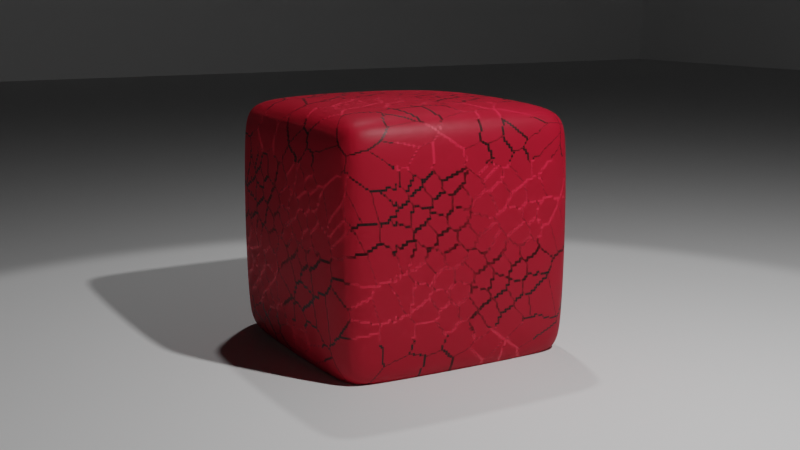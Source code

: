# Source: fur-explosion.blend  (saved by Blender 3.4.6; exported with 4.5.12 LTS)
import bpy
from mathutils import Matrix  # noqa: F401  (used for matrix-valued properties, if any)

bpy.ops.wm.read_factory_settings(use_empty=True)
scene = bpy.context.scene
scene.name = 'Scene'

# ---- collections
col_collection = bpy.data.collections.new('Collection'); scene.collection.children.link(col_collection)

# ---- materials (node trees are filled in below, after node groups)
mat_material = bpy.data.materials.new('Material')
mat_material.alpha_threshold = 0.0
mat_material.use_transparent_shadow = False
mat_material.roughness = 0.5
mat_material.line_color = (0.0, 0.0, 0.0, 1.0)
mat_material_001 = bpy.data.materials.new('Material.001')
mat_material_001.alpha_threshold = 0.0
mat_material_001.use_transparent_shadow = False
mat_material_001.roughness = 0.5
mat_material_001.line_color = (0.0, 0.0, 0.0, 1.0)

# ---- material node trees
mat_material.use_nodes = True; mat_material.node_tree.nodes.clear()
_N = mat_material.node_tree.nodes; _L = mat_material.node_tree.links
n0 = _N.new('ShaderNodeOutputMaterial'); n0.name = 'Material Output'; n0.location = (300, 300)
n1 = _N.new('ShaderNodeBsdfPrincipled'); n1.name = 'Principled BSDF'; n1.location = (10, 300)
n1.distribution = 'GGX'
n1.subsurface_method = 'RANDOM_WALK_SKIN'
n1.inputs[0].default_value = (0.0, 0.0, 0.0, 1.0)
n1.inputs[3].default_value = 1.45
n1.inputs[27].default_value = (0.0, 0.0, 0.0, 1.0)
n1.inputs[28].default_value = 1.0
_L.new(n1.outputs[0], n0.inputs[0])
n0.is_active_output = True
mat_material_001.use_nodes = True; mat_material_001.node_tree.nodes.clear()
_N = mat_material_001.node_tree.nodes; _L = mat_material_001.node_tree.links
n0 = _N.new('ShaderNodeOutputMaterial'); n0.name = 'Material Output'; n0.location = (300, 300)
n1 = _N.new('ShaderNodeBsdfPrincipled'); n1.name = 'Principled BSDF'; n1.location = (10, 300)
n1.distribution = 'GGX'
n1.subsurface_method = 'RANDOM_WALK_SKIN'
n1.inputs[0].default_value = (0.8, 0.01061, 0.04369, 1.0)
n1.inputs[3].default_value = 1.45
n1.inputs[27].default_value = (0.0, 0.0, 0.0, 1.0)
n1.inputs[28].default_value = 1.0
_L.new(n1.outputs[0], n0.inputs[0])
n0.is_active_output = True

# ---- world
world_world = bpy.data.worlds.new('World'); scene.world = world_world
world_world.use_nodes = True; world_world.node_tree.nodes.clear()
_N = world_world.node_tree.nodes; _L = world_world.node_tree.links
n0 = _N.new('ShaderNodeOutputWorld'); n0.name = 'World Output'; n0.location = (300, 300)
n1 = _N.new('ShaderNodeBackground'); n1.name = 'Background'; n1.location = (10, 300)
n1.inputs[0].default_value = (0.0, 0.0, 0.0, 1.0)
n1.inputs[1].default_value = 0.0
_L.new(n1.outputs[0], n0.inputs[0])
n0.is_active_output = True
world_world.color = (0.05088, 0.05088, 0.05088)
world_world.use_sun_shadow = False
world_world.sun_shadow_jitter_overblur = 0.0

# ---- cameras
cam_camera = bpy.data.cameras.new('Camera')
cam_camera.clip_end = 100.0
cam_camera.ortho_scale = 7.314

# ---- lights
light_light = bpy.data.lights.new('Light', 'POINT')
light_light.transmission_factor = 0.0
light_light.energy = 1000.0
light_light.shadow_soft_size = 0.1
light_light.shadow_maximum_resolution = 0.006
light_light.use_absolute_resolution = True
light_spot = bpy.data.lights.new('Spot', 'SPOT')
light_spot.transmission_factor = 0.0
light_spot.energy = 1000.0
light_spot.shadow_soft_size = 0.25
light_spot.shadow_maximum_resolution = 0.006
light_spot.use_absolute_resolution = True

# ---- meshes
me_cube = bpy.data.meshes.new('Cube')
me_cube.from_pydata([(0.858, 1.024, 0.858), (0.858, 0.858, 1.024), (1.024, 0.858, 0.858), (0.858, 0.858, -1.024), (0.858, 1.024, -0.858), (1.024, 0.858, -0.858), (1.024, -0.858, 0.858), (0.858, -0.858, 1.024), (0.858, -1.024, 0.858), (1.024, -0.858, -0.858), (0.858, -1.024, -0.858), (0.858, -0.858, -1.024), (-0.858, 1.024, 0.858), (-1.024, 0.858, 0.858), (-0.858, 0.858, 1.024), (-1.024, 0.858, -0.858), (-0.858, 1.024, -0.858), (-0.858, 0.858, -1.024), (-1.024, -0.858, 0.858), (-0.858, -1.024, 0.858), (-0.858, -0.858, 1.024), (-0.858, -0.858, -1.024), (-0.858, -1.024, -0.858), (-1.024, -0.858, -0.858)], [], [(17, 3, 11, 21), (23, 18, 13, 15), (10, 8, 19, 22), (1, 14, 20, 7), (5, 2, 6, 9), (0, 1, 2), (3, 4, 5), (6, 7, 8), (9, 10, 11), (12, 13, 14), (15, 16, 17), (18, 19, 20), (21, 22, 23), (17, 21, 23, 15), (3, 17, 16, 4), (2, 5, 4, 0), (22, 19, 18, 23), (8, 10, 9, 6), (12, 16, 15, 13), (7, 20, 19, 8), (1, 7, 6, 2), (21, 11, 10, 22), (20, 14, 13, 18), (14, 1, 0, 12), (11, 3, 5, 9), (16, 12, 0, 4)])
me_cube.polygons.foreach_set('use_smooth', [True] * 26)
_uv = me_cube.uv_layers.new(name='UVMap')
_uv.uv.foreach_set('vector', [0.1453, 0.5203, 0.3547, 0.5203, 0.3547, 0.7297, 0.1453, 0.7297, 0.3953, 0.02031, 0.6047, 0.02031, 0.6047, 0.2297, 0.3953, 0.2297, 0.3953, 0.7703, 0.6047, 0.7703, 0.6047, 0.9797, 0.3953, 0.9797, 0.6453, 0.5203, 0.8547, 0.5203, 0.8547, 0.7297, 0.6453, 0.7297, 0.3953, 0.5203, 0.6047, 0.5203, 0.6047, 0.7297, 0.3953, 0.7297, 0.6047, 0.4797, 0.625, 0.4797, 0.6047, 0.5, 0.3547, 0.5203, 0.3547, 0.5, 0.375, 0.5203, 0.6047, 0.75, 0.625, 0.7703, 0.6047, 0.7703, 0.375, 0.7297, 0.3547, 0.75, 0.3547, 0.7297, 0.6047, 0.25, 0.6047, 0.2297, 0.625, 0.2297, 0.125, 0.5203, 0.1453, 0.5, 0.1453, 0.5203, 0.6047, 0.02031, 0.6047, 0.0, 0.625, 0.02031, 0.1453, 0.7297, 0.1453, 0.75, 0.125, 0.7297, 0.1453, 0.5203, 0.1453, 0.7297, 0.125, 0.7297, 0.125, 0.5203, 0.3547, 0.5203, 0.1453, 0.5203, 0.1453, 0.5, 0.3547, 0.5, 0.6047, 0.5203, 0.3953, 0.5203, 0.3953, 0.4797, 0.6047, 0.4797, 0.3953, 0.0, 0.6047, 0.0, 0.6047, 0.02031, 0.3953, 0.02031, 0.6047, 0.7703, 0.3953, 0.7703, 0.3953, 0.7297, 0.6047, 0.7297, 0.6047, 0.2703, 0.3953, 0.2703, 0.3953, 0.2297, 0.6047, 0.2297, 0.625, 0.7703, 0.625, 0.9797, 0.6047, 0.9797, 0.6047, 0.7703, 0.6453, 0.5203, 0.6453, 0.7297, 0.6047, 0.7297, 0.6047, 0.5203, 0.1453, 0.7297, 0.3547, 0.7297, 0.3547, 0.75, 0.1453, 0.75, 0.625, 0.02031, 0.625, 0.2297, 0.6047, 0.2297, 0.6047, 0.02031, 0.625, 0.2703, 0.625, 0.4797, 0.6047, 0.4797, 0.6047, 0.2703, 0.3547, 0.7297, 0.3547, 0.5203, 0.3953, 0.5203, 0.3953, 0.7297, 0.3953, 0.2703, 0.6047, 0.2703, 0.6047, 0.4797, 0.3953, 0.4797])
me_cube.materials.append(mat_material)
me_cube.use_mirror_vertex_groups = False
me_cube.update()
me_cube_001 = bpy.data.meshes.new('Cube.001')
me_cube_001.from_pydata([(-1.0, -1.0, -1.0), (-1.0, -1.0, 1.0), (-1.0, 1.0, -1.0), (-1.0, 1.0, 1.0), (1.0, -1.0, -1.0), (1.0, -1.0, 1.0), (1.0, 1.0, -1.0), (1.0, 1.0, 1.0), (-1.0, 1.0, -1.0), (-1.0, -1.0, -1.0), (-1.0, -1.0, 1.0), (-1.0, 1.0, 1.0), (1.0, 1.0, -1.0), (1.0, 1.0, 1.0), (1.0, -1.0, -1.0), (1.0, -1.0, 1.0), (-1.0, 1.0, -1.0), (-1.0, -1.0, -1.0), (-1.0, -1.0, 1.0), (-1.0, 1.0, 1.0), (1.0, 1.0, -1.0), (1.0, 1.0, 1.0), (1.0, -1.0, -1.0), (1.0, -1.0, 1.0), (3.747, 1.0, 1.0), (3.747, 1.0, -1.0), (3.747, -1.0, -1.0), (3.747, -1.0, 1.0), (-3.772, 1.0, -1.0), (-3.772, -1.0, -1.0), (-3.772, -1.0, 1.0), (-3.772, 1.0, 1.0), (-1.0, 3.66, 1.0), (-1.0, 3.66, -1.0), (1.0, 3.66, -1.0), (1.0, 3.66, 1.0), (3.747, 3.66, 1.0), (3.747, 3.66, -1.0), (-3.772, 3.66, 1.0), (-3.772, 3.66, -1.0), (-1.0, -3.643, -1.0), (-1.0, -3.643, 1.0), (1.0, -3.643, 1.0), (1.0, -3.643, -1.0), (3.747, -3.643, 1.0), (3.747, -3.643, -1.0), (-3.772, -3.643, -1.0), (-3.772, -3.643, 1.0)], [], [(4, 6, 12, 14), (2, 0, 9, 8), (5, 1, 10, 15), (1, 3, 11, 10), (2, 6, 4, 0), (10, 11, 19, 18), (12, 8, 16, 20), (13, 15, 23, 21), (9, 14, 22, 17), (3, 7, 13, 11), (0, 4, 14, 9), (7, 5, 15, 13), (6, 2, 8, 12), (28, 31, 38, 39), (22, 20, 25, 26), (22, 26, 45, 43), (15, 10, 18, 23), (8, 9, 17, 16), (14, 12, 20, 22), (11, 13, 21, 19), (25, 24, 27, 26), (17, 22, 43, 40), (29, 30, 31, 28), (30, 29, 46, 47), (16, 17, 29, 28), (32, 33, 39, 38), (33, 32, 35, 34), (34, 35, 36, 37), (24, 25, 37, 36), (16, 28, 39, 33), (20, 16, 33, 34), (25, 20, 34, 37), (43, 42, 41, 40), (42, 43, 45, 44), (40, 41, 47, 46), (26, 27, 44, 45), (29, 17, 40, 46)])
_uv = me_cube_001.uv_layers.new(name='UVMap')
_uv.uv.foreach_set('vector', [0.375, 0.75, 0.375, 0.5, 0.375, 0.5, 0.375, 0.75, 0.125, 0.5, 0.125, 0.75, 0.125, 0.75, 0.125, 0.5, 0.625, 0.75, 0.875, 0.75, 0.875, 0.75, 0.625, 0.75, 0.875, 0.75, 0.875, 0.5, 0.875, 0.5, 0.875, 0.75, 0.125, 0.5, 0.375, 0.5, 0.375, 0.75, 0.125, 0.75, 0.875, 0.75, 0.875, 0.5, 0.875, 0.5, 0.875, 0.75, 0.375, 0.5, 0.125, 0.5, 0.125, 0.5, 0.375, 0.5, 0.625, 0.5, 0.625, 0.75, 0.625, 0.75, 0.625, 0.5, 0.125, 0.75, 0.375, 0.75, 0.375, 0.75, 0.125, 0.75, 0.875, 0.5, 0.625, 0.5, 0.625, 0.5, 0.875, 0.5, 0.125, 0.75, 0.375, 0.75, 0.375, 0.75, 0.125, 0.75, 0.625, 0.5, 0.625, 0.75, 0.625, 0.75, 0.625, 0.5, 0.375, 0.5, 0.125, 0.5, 0.125, 0.5, 0.375, 0.5, 0.375, 0.25, 0.625, 0.25, 0.625, 0.25, 0.375, 0.25, 0.375, 0.75, 0.375, 0.5, 0.375, 0.5, 0.375, 0.75, 0.375, 0.75, 0.375, 0.75, 0.375, 0.75, 0.375, 0.75, 0.625, 0.75, 0.875, 0.75, 0.875, 0.75, 0.625, 0.75, 0.125, 0.5, 0.125, 0.75, 0.125, 0.75, 0.125, 0.5, 0.375, 0.75, 0.375, 0.5, 0.375, 0.5, 0.375, 0.75, 0.875, 0.5, 0.625, 0.5, 0.625, 0.5, 0.875, 0.5, 0.375, 0.5, 0.625, 0.5, 0.625, 0.75, 0.375, 0.75, 0.125, 0.75, 0.375, 0.75, 0.375, 0.75, 0.125, 0.75, 0.375, 0.0, 0.625, 0.0, 0.625, 0.25, 0.375, 0.25, 0.625, 0.0, 0.375, 0.0, 0.375, 0.0, 0.625, 0.0, 0.125, 0.5, 0.125, 0.75, 0.125, 0.75, 0.125, 0.5, 0.625, 0.25, 0.375, 0.25, 0.375, 0.25, 0.625, 0.25, 0.375, 0.25, 0.625, 0.25, 0.625, 0.5, 0.375, 0.5, 0.375, 0.5, 0.625, 0.5, 0.625, 0.5, 0.375, 0.5, 0.625, 0.5, 0.375, 0.5, 0.375, 0.5, 0.625, 0.5, 0.125, 0.5, 0.125, 0.5, 0.125, 0.5, 0.125, 0.5, 0.375, 0.5, 0.125, 0.5, 0.125, 0.5, 0.375, 0.5, 0.375, 0.5, 0.375, 0.5, 0.375, 0.5, 0.375, 0.5, 0.375, 0.75, 0.625, 0.75, 0.625, 1.0, 0.375, 1.0, 0.625, 0.75, 0.375, 0.75, 0.375, 0.75, 0.625, 0.75, 0.375, 1.0, 0.625, 1.0, 0.625, 1.0, 0.375, 1.0, 0.375, 0.75, 0.625, 0.75, 0.625, 0.75, 0.375, 0.75, 0.125, 0.75, 0.125, 0.75, 0.125, 0.75, 0.125, 0.75])
me_cube_001.update()
me_cube_002 = bpy.data.meshes.new('Cube.002')
me_cube_002.from_pydata([(0.858, 1.024, 0.858), (0.858, 0.858, 1.024), (1.024, 0.858, 0.858), (0.858, 0.858, -1.024), (0.858, 1.024, -0.858), (1.024, 0.858, -0.858), (1.024, -0.858, 0.858), (0.858, -0.858, 1.024), (0.858, -1.024, 0.858), (1.024, -0.858, -0.858), (0.858, -1.024, -0.858), (0.858, -0.858, -1.024), (-0.858, 1.024, 0.858), (-1.024, 0.858, 0.858), (-0.858, 0.858, 1.024), (-1.024, 0.858, -0.858), (-0.858, 1.024, -0.858), (-0.858, 0.858, -1.024), (-1.024, -0.858, 0.858), (-0.858, -1.024, 0.858), (-0.858, -0.858, 1.024), (-0.858, -0.858, -1.024), (-0.858, -1.024, -0.858), (-1.024, -0.858, -0.858)], [], [(17, 3, 11, 21), (23, 18, 13, 15), (10, 8, 19, 22), (1, 14, 20, 7), (5, 2, 6, 9), (0, 1, 2), (3, 4, 5), (6, 7, 8), (9, 10, 11), (12, 13, 14), (15, 16, 17), (18, 19, 20), (21, 22, 23), (17, 21, 23, 15), (3, 17, 16, 4), (2, 5, 4, 0), (22, 19, 18, 23), (8, 10, 9, 6), (12, 16, 15, 13), (7, 20, 19, 8), (1, 7, 6, 2), (21, 11, 10, 22), (20, 14, 13, 18), (14, 1, 0, 12), (11, 3, 5, 9), (16, 12, 0, 4)])
me_cube_002.polygons.foreach_set('use_smooth', [True] * 26)
_uv = me_cube_002.uv_layers.new(name='UVMap')
_uv.uv.foreach_set('vector', [0.1453, 0.5203, 0.3547, 0.5203, 0.3547, 0.7297, 0.1453, 0.7297, 0.3953, 0.02031, 0.6047, 0.02031, 0.6047, 0.2297, 0.3953, 0.2297, 0.3953, 0.7703, 0.6047, 0.7703, 0.6047, 0.9797, 0.3953, 0.9797, 0.6453, 0.5203, 0.8547, 0.5203, 0.8547, 0.7297, 0.6453, 0.7297, 0.3953, 0.5203, 0.6047, 0.5203, 0.6047, 0.7297, 0.3953, 0.7297, 0.6047, 0.4797, 0.625, 0.4797, 0.6047, 0.5, 0.3547, 0.5203, 0.3547, 0.5, 0.375, 0.5203, 0.6047, 0.75, 0.625, 0.7703, 0.6047, 0.7703, 0.375, 0.7297, 0.3547, 0.75, 0.3547, 0.7297, 0.6047, 0.25, 0.6047, 0.2297, 0.625, 0.2297, 0.125, 0.5203, 0.1453, 0.5, 0.1453, 0.5203, 0.6047, 0.02031, 0.6047, 0.0, 0.625, 0.02031, 0.1453, 0.7297, 0.1453, 0.75, 0.125, 0.7297, 0.1453, 0.5203, 0.1453, 0.7297, 0.125, 0.7297, 0.125, 0.5203, 0.3547, 0.5203, 0.1453, 0.5203, 0.1453, 0.5, 0.3547, 0.5, 0.6047, 0.5203, 0.3953, 0.5203, 0.3953, 0.4797, 0.6047, 0.4797, 0.3953, 0.0, 0.6047, 0.0, 0.6047, 0.02031, 0.3953, 0.02031, 0.6047, 0.7703, 0.3953, 0.7703, 0.3953, 0.7297, 0.6047, 0.7297, 0.6047, 0.2703, 0.3953, 0.2703, 0.3953, 0.2297, 0.6047, 0.2297, 0.625, 0.7703, 0.625, 0.9797, 0.6047, 0.9797, 0.6047, 0.7703, 0.6453, 0.5203, 0.6453, 0.7297, 0.6047, 0.7297, 0.6047, 0.5203, 0.1453, 0.7297, 0.3547, 0.7297, 0.3547, 0.75, 0.1453, 0.75, 0.625, 0.02031, 0.625, 0.2297, 0.6047, 0.2297, 0.6047, 0.02031, 0.625, 0.2703, 0.625, 0.4797, 0.6047, 0.4797, 0.6047, 0.2703, 0.3547, 0.7297, 0.3547, 0.5203, 0.3953, 0.5203, 0.3953, 0.7297, 0.3953, 0.2703, 0.6047, 0.2703, 0.6047, 0.4797, 0.3953, 0.4797])
me_cube_002.materials.append(mat_material_001)
me_cube_002.use_mirror_vertex_groups = False
me_cube_002.update()

# ---- objects
ob_inner = bpy.data.objects.new('inner', me_cube)
ob_light = bpy.data.objects.new('Light', light_light)
ob_camera = bpy.data.objects.new('Camera', cam_camera)
ob_room = bpy.data.objects.new('room', me_cube_001)
ob_spot = bpy.data.objects.new('Spot', light_spot)
ob_skin = bpy.data.objects.new('skin', me_cube_002)

# ---- transforms, parenting, visibility, modifiers, constraints
ob_inner.location = (0.0, 0.0, 1.0)
ob_inner.lock_rotations_4d = False
ob_inner.empty_display_type = 'ARROWS'
ob_inner.lineart.crease_threshold = 0.0
_m = ob_inner.modifiers.new('Subdivision', 'SUBSURF')
_m.levels = 4
_m.render_levels = 6
ob_light.location = (4.076, 1.005, 5.904)
ob_light.rotation_euler = (0.6503, 0.05522, 1.866)
ob_light.lock_rotations_4d = False
ob_light.empty_display_type = 'ARROWS'
ob_light.color = (0.0, 0.0, 0.0, 0.0)
ob_light.lineart.crease_threshold = 0.0
ob_camera.location = (7.359, -4.186, 2.738)
ob_camera.rotation_euler = (1.581, 0.0, 0.8149)
ob_camera.lock_rotations_4d = False
ob_camera.empty_display_type = 'ARROWS'
ob_camera.color = (0.0, 0.0, 0.0, 0.0)
ob_camera.display_type = 'WIRE'
ob_camera.lineart.crease_threshold = 0.0
_c = ob_camera.constraints.new('TRACK_TO'); _c.name = 'Track To'
_c.target = ob_inner
ob_room.location = (0.0, 0.0, 8.0)
ob_room.scale = (7.899, 7.899, 7.899)
ob_room.show_wire = True
ob_room.display.show_shadows = False
ob_spot.location = (-3.989, 2.256, 12.77)
ob_spot.rotation_euler = (-0.2044, -0.3929, -0.007097)
ob_skin.location = (0.0, 0.0, 1.0)
ob_skin.lock_rotations_4d = False
ob_skin.empty_display_type = 'ARROWS'
ob_skin.lineart.crease_threshold = 0.0
_m = ob_skin.modifiers.new('Subdivision', 'SUBSURF')
_m.levels = 4
_m.render_levels = 6
_m = ob_skin.modifiers.new('ParticleSystem', 'PARTICLE_SYSTEM')
_m = ob_skin.modifiers.new('Explode', 'EXPLODE')
_m.use_edge_cut = True
_m = ob_skin.modifiers.new('VertexWeightProximity', 'VERTEX_WEIGHT_PROXIMITY')

# ---- collection membership
col_collection.objects.link(ob_inner)
col_collection.objects.link(ob_light)
col_collection.objects.link(ob_camera)
col_collection.objects.link(ob_room)
col_collection.objects.link(ob_spot)
col_collection.objects.link(ob_skin)

# ---- scene / render settings (as saved in the file)
scene.camera = ob_camera
scene.frame_start = 1; scene.frame_end = 250; scene.frame_set(1)
scene.render.engine = 'BLENDER_EEVEE_NEXT'
scene.cycles.sampling_pattern = 'TABULATED_SOBOL'
scene.cycles.use_light_tree = False
scene.view_settings.view_transform = 'Filmic'
bpy.context.view_layer.update()
